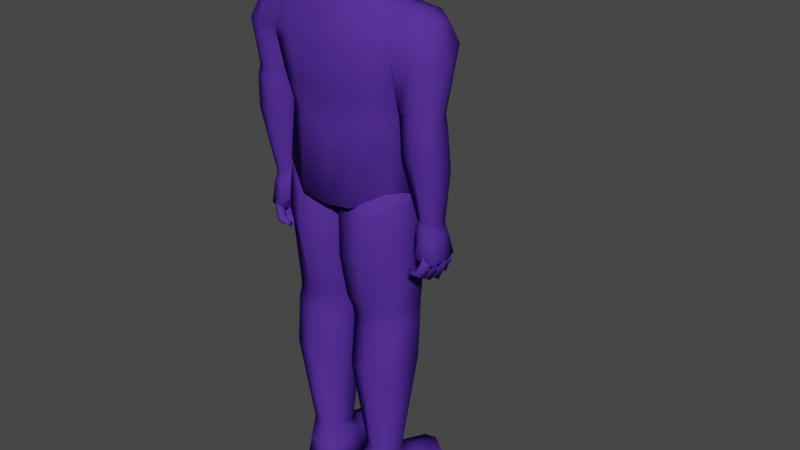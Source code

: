 # Source: Fool.blend  (saved by Blender 3.2.14; exported with 4.5.12 LTS)
import bpy
from mathutils import Matrix  # noqa: F401  (used for matrix-valued properties, if any)

bpy.ops.wm.read_factory_settings(use_empty=True)
scene = bpy.context.scene
scene.name = 'Scene'

# ---- collections
col_collection = bpy.data.collections.new('Collection'); scene.collection.children.link(col_collection)

# ---- materials (node trees are filled in below, after node groups)
mat_material_001 = bpy.data.materials.new('Material.001')
mat_material_001.use_transparent_shadow = False
mat_material_001.diffuse_color = (0.08374, 0.02986, 0.3032, 1.0)
mat_material_001.roughness = 0.7963

# ---- material node trees

# ---- world
world_world = bpy.data.worlds.new('World'); scene.world = world_world
world_world.use_nodes = True; world_world.node_tree.nodes.clear()
_N = world_world.node_tree.nodes; _L = world_world.node_tree.links
n0 = _N.new('ShaderNodeOutputWorld'); n0.name = 'World Output'; n0.location = (300, 300)
n1 = _N.new('ShaderNodeBackground'); n1.name = 'Background'; n1.location = (10, 300)
n1.inputs[0].default_value = (0.05088, 0.05088, 0.05088, 1.0)
_L.new(n1.outputs[0], n0.inputs[0])
n0.is_active_output = True
world_world.color = (0.05088, 0.05088, 0.05088)
world_world.use_sun_shadow = False
world_world.sun_shadow_jitter_overblur = 0.0

# ---- meshes
me_cube_001 = bpy.data.meshes.new('Cube.001')
me_cube_001.from_pydata([(-0.4903, -0.1873, 2.841), (-0.5495, -0.1704, 4.189), (-0.4888, 0.1909, 2.841), (-0.551, 0.1258, 4.176), (-0.2263, -0.3449, 2.689), (-0.2742, 0.2292, 4.211), (-0.2703, -0.2543, 4.256), (-0.2223, 0.3492, 2.691), (0.0, 0.35, 2.661), (0.0, 0.2361, 4.209), (0.0, -0.3459, 2.658), (0.0, -0.256, 4.251), (-0.5456, -0.2487, 3.904), (-0.5438, 0.1839, 3.891), (-0.2772, -0.3759, 3.927), (-0.2898, 0.376, 3.809), (0.0, -0.3594, 3.897), (0.0, 0.3725, 3.865), (-0.4375, 0.1725, 3.234), (-0.2614, -0.281, 3.301), (-0.2546, 0.3338, 3.155), (0.0, -0.2633, 3.173), (0.0, 0.3286, 3.202), (-0.4423, -0.1796, 3.339), (-0.8327, -0.1382, 3.504), (-0.7897, -0.101, 4.101), (-0.811, 0.04438, 3.453), (-0.7906, 0.09553, 4.092), (-0.5723, -0.1858, 3.508), (-0.4607, -0.1873, 4.204), (-0.6086, 0.06906, 3.483), (-0.4428, -0.02502, 4.231), (-0.4938, -0.1449, 1.802), (-0.5038, -0.165, 2.797), (-0.4938, 0.1793, 1.732), (-0.5038, 0.1793, 2.797), (-0.06033, -0.1957, 1.837), (-0.07762, -0.2489, 2.776), (-0.06033, 0.1624, 1.767), (-0.07762, 0.1624, 2.776), (-0.8518, -0.1884, 3.88), (-0.8456, 0.137, 3.94), (-0.5341, -0.02194, 3.673), (-0.4829, 0.2299, 3.854), (-0.7298, 0.1034, 3.432), (-0.6855, 0.1371, 4.157), (-0.7149, -0.1975, 3.504), (-0.684, -0.1359, 4.168), (-0.7256, -0.2298, 3.873), (-0.7258, 0.1767, 3.929), (-0.5292, 0.001765, 2.787), (-0.5362, -0.02165, 4.209), (-0.3381, -0.0326, 4.278), (-0.2243, 0.002157, 2.578), (-0.1556, -0.008687, 4.515), (0.0, 0.00205, 2.548), (-0.5408, -0.02392, 3.838), (-0.4762, -0.003553, 3.287), (-0.8474, -0.04028, 3.481), (-0.8051, -0.001236, 4.12), (-0.5635, -0.03079, 3.462), (-0.5187, 0.1845, 3.734), (-0.4557, 0.1507, 4.191), (-0.8811, -0.01173, 3.864), (-0.6848, 0.001467, 4.187), (-0.7963, -0.06261, 2.625), (-0.838, -0.163, 3.418), (-0.7947, 0.0852, 2.631), (-0.8294, 0.04633, 3.366), (-0.6491, -0.05089, 2.644), (-0.5522, -0.1468, 3.413), (-0.6514, 0.0629, 2.656), (-0.582, 0.04038, 3.358), (-0.7369, 0.1173, 2.64), (-0.7441, 0.1173, 3.34), (-0.7247, -0.09319, 2.632), (-0.7047, -0.2158, 3.44), (-0.8029, 0.01074, 2.615), (-0.8453, -0.05115, 3.399), (-0.6408, 0.002573, 2.656), (-0.5675, -0.05988, 3.377), (-0.8507, -0.1507, 3.146), (-0.8426, 0.07513, 3.027), (-0.5795, 0.04135, 3.024), (-0.5549, -0.1344, 3.126), (-0.7086, -0.201, 3.15), (-0.7439, 0.1322, 2.991), (-0.5478, -0.04911, 3.122), (-0.8545, -0.03612, 3.088), (-0.1906, -0.1508, 4.652), (-0.1607, -0.1646, 5.121), (-0.157, 0.299, 4.449), (-0.1826, 0.2574, 5.086), (0.0, 0.3439, 4.409), (0.0, 0.3154, 5.113), (0.0, -0.1926, 4.651), (0.0, -0.2118, 5.155), (-0.2931, 0.2813, 1.7), (-0.2931, 0.2539, 2.823), (-0.2931, -0.23, 1.771), (-0.2931, -0.2539, 2.823), (-0.5505, -0.165, 2.478), (-0.5505, 0.1793, 2.478), (-0.04191, 0.1624, 2.189), (-0.04191, -0.2489, 2.189), (-0.2931, -0.32, 2.262), (-0.2931, 0.32, 2.262), (-0.5264, -0.165, 2.691), (-0.5264, 0.1793, 2.691), (-0.0411, 0.1624, 2.54), (-0.0411, -0.2489, 2.54), (-0.2931, -0.32, 2.598), (-0.2931, 0.32, 2.598), (-0.4814, -0.2203, 3.556), (-0.4771, 0.1862, 3.478), (-0.2685, -0.3262, 3.572), (-0.2697, 0.3401, 3.413), (0.0, -0.3096, 3.49), (0.0, 0.3357, 3.468), (-0.5175, -0.01705, 3.517), (-0.4041, -0.1342, 0.4111), (-0.5107, -0.1517, 1.589), (-0.4041, 0.05763, 0.3662), (-0.5107, 0.1536, 1.538), (-0.1652, -0.1061, 0.4111), (-0.05859, -0.1135, 1.589), (-0.1652, 0.08014, 0.3662), (-0.05859, 0.1841, 1.538), (-0.8293, -0.09823, 2.322), (-0.8124, -0.07435, 2.501), (-0.8305, 0.1456, 2.332), (-0.8131, 0.1019, 2.508), (-0.6295, -0.07607, 2.427), (-0.6386, -0.06935, 2.546), (-0.6297, 0.1795, 2.43), (-0.633, 0.09646, 2.559), (-0.6849, 0.2056, 2.368), (-0.7248, 0.1295, 2.562), (-0.6917, -0.1381, 2.353), (-0.7233, -0.1025, 2.552), (-0.762, 0.1808, 2.362), (-0.7524, 0.1889, 2.277), (-0.7046, 0.1394, 2.367), (-0.6966, 0.1417, 2.288), (-0.8191, 0.1395, 2.353), (-0.8129, 0.1423, 2.257), (-0.7617, 0.09809, 2.358), (-0.752, 0.09506, 2.271), (-0.7136, 0.1931, 2.185), (-0.6733, 0.1436, 2.222), (-0.7595, 0.1456, 2.147), (-0.7132, 0.09625, 2.179), (-0.6061, 0.1807, 2.157), (-0.6085, 0.1443, 2.203), (-0.5934, 0.1464, 2.133), (-0.6057, 0.1107, 2.153), (-0.7966, 0.1431, 2.23), (-0.7393, 0.09983, 2.244), (-0.6849, 0.1423, 2.268), (-0.7396, 0.1858, 2.248), (-0.7231, 0.1458, 2.142), (-0.6796, 0.1042, 2.172), (-0.6589, 0.1438, 2.218), (-0.68, 0.1857, 2.177), (-0.6356, 0.1227, 2.361), (-0.6563, 0.1122, 2.454), (-0.6756, 0.1864, 2.374), (-0.6823, 0.1439, 2.474), (-0.5742, 0.1545, 2.391), (-0.6209, 0.1256, 2.48), (-0.6151, 0.216, 2.41), (-0.6469, 0.1573, 2.499), (-0.6592, 0.1824, 2.361), (-0.6287, 0.1311, 2.356), (-0.6107, 0.209, 2.384), (-0.5802, 0.1577, 2.379), (-0.6352, 0.1953, 2.309), (-0.6102, 0.153, 2.305), (-0.5953, 0.2172, 2.328), (-0.5703, 0.1749, 2.324), (-0.6085, 0.2014, 2.274), (-0.5948, 0.1782, 2.272), (-0.5866, 0.2134, 2.285), (-0.5729, 0.1902, 2.283), (-0.7789, 0.112, 2.261), (-0.7782, -0.05613, 2.254), (-0.7081, 0.1414, 2.282), (-0.7123, -0.07282, 2.273), (-0.7913, -0.06108, 2.586), (-0.7918, 0.08691, 2.592), (-0.7278, 0.1194, 2.602), (-0.6454, 0.08904, 2.609), (-0.6498, -0.06306, 2.599), (-0.7267, -0.09346, 2.595), (0.0, 0.1317, 4.438), (0.0, 0.1649, 4.317), (-0.1702, 0.1384, 4.319), (0.0, -0.1907, 4.409), (-0.1641, -0.1625, 4.412), (-0.2029, -0.02454, 4.359), (-0.1187, 0.1007, 4.452), (0.0, -0.1726, 4.585), (-0.1245, -0.1348, 4.585), (-0.2847, 0.1475, 0.3662), (-0.2847, 0.2851, 1.478), (-0.2847, -0.1688, 0.4111), (-0.2847, -0.2234, 1.552), (-0.5078, -0.1882, 1.171), (-0.5078, 0.1372, 1.28), (-0.08817, 0.1637, 1.28), (-0.05142, -0.155, 1.171), (-0.2847, -0.2726, 1.22), (-0.2847, 0.2414, 1.318), (-0.4188, -0.2352, -0.001127), (-0.4059, -0.1917, 0.2182), (-0.4914, 0.09499, -0.001127), (-0.4525, 0.09794, 0.2461), (-0.1044, -0.2215, -0.001127), (-0.1331, -0.1838, 0.2182), (-0.1155, 0.147, -0.001127), (-0.1587, 0.1442, 0.2461), (-0.4578, 0.5302, 0.08982), (-0.4927, 0.5379, -0.001127), (-0.2007, 0.6116, -0.001127), (-0.2306, 0.5993, 0.08982), (-0.1249, 0.3226, -0.001127), (-0.1669, 0.3198, 0.1576), (-0.5149, 0.2687, -0.001127), (-0.4731, 0.3028, 0.1576), (-0.3028, 0.1143, -0.001127), (-0.3024, 0.1706, 0.2761), (-0.2578, -0.2643, -0.001127), (-0.2664, -0.2189, 0.2182), (-0.335, 0.6611, -0.001127), (-0.3338, 0.6193, 0.08982), (-0.3194, 0.3587, 0.1876), (-0.3199, 0.3336, -0.001127), (-0.4542, -0.292, 3.912), (-0.5228, -0.2386, 3.78), (-0.204, 0.1825, 4.464), (-0.2304, 0.09806, 5.155), (0.0, 0.1575, 5.206), (0.0, 0.1814, 4.441), (-0.2378, -0.228, 4.87), (-0.26, 0.3329, 4.795), (0.0, -0.2827, 4.901), (0.0, 0.3903, 4.805), (-0.3361, 0.07197, 4.8), (-0.221, -0.01444, 4.563), (0.0, -0.05951, 5.21), (-0.2027, -0.0836, 5.156), (-0.2942, -0.08898, 4.838), (-0.05946, 0.1732, 1.678), (-0.05946, -0.1346, 1.709), (-0.2889, -0.2103, 1.68), (-0.5022, -0.1283, 1.691), (-0.5022, 0.1664, 1.66), (-0.2889, 0.2846, 1.611), (-0.8397, 0.02368, 2.327), (-0.8216, 0.01375, 2.505), (-0.6199, 0.0517, 2.429), (-0.6266, 0.01355, 2.552), (-0.6862, 0.03377, 2.36), (-0.7833, 0.02795, 2.245), (-0.7083, 0.0343, 2.265), (-0.7983, 0.01317, 2.579), (-0.6403, 0.01299, 2.604), (-0.7666, 0.1001, 2.349), (-0.7561, 0.107, 2.256), (-0.7042, 0.05514, 2.355), (-0.6955, 0.05596, 2.269), (-0.8288, 0.05499, 2.34), (-0.8219, 0.05598, 2.236), (-0.7662, 0.01001, 2.346), (-0.7557, 0.004887, 2.252), (-0.714, 0.1097, 2.156), (-0.6701, 0.05668, 2.198), (-0.7639, 0.05722, 2.116), (-0.7135, 0.00424, 2.152), (-0.5969, 0.09562, 2.126), (-0.5996, 0.05703, 2.177), (-0.5832, 0.05777, 2.101), (-0.5966, 0.01941, 2.124), (-0.8042, 0.05629, 2.206), (-0.7418, 0.009496, 2.222), (-0.6828, 0.05619, 2.247), (-0.7422, 0.103, 2.226), (-0.7242, 0.05736, 2.111), (-0.677, 0.01277, 2.144), (-0.6544, 0.05675, 2.193), (-0.6774, 0.1015, 2.148), (-0.762, 0.01379, 2.359), (-0.7524, 0.01587, 2.273), (-0.7046, -0.02725, 2.367), (-0.6966, -0.03043, 2.288), (-0.8191, -0.02805, 2.353), (-0.8129, -0.0319, 2.258), (-0.7617, -0.06908, 2.361), (-0.752, -0.07808, 2.275), (-0.7136, 0.01378, 2.181), (-0.6733, -0.03303, 2.222), (-0.7595, -0.03625, 2.147), (-0.7132, -0.08324, 2.183), (-0.6061, -0.0005213, 2.155), (-0.6085, -0.03365, 2.203), (-0.5934, -0.03645, 2.133), (-0.6057, -0.07062, 2.156), (-0.7966, -0.03298, 2.23), (-0.7393, -0.07522, 2.247), (-0.6849, -0.03121, 2.268), (-0.7396, 0.01082, 2.245), (-0.7231, -0.03637, 2.142), (-0.6796, -0.07576, 2.175), (-0.6589, -0.03315, 2.218), (-0.68, 0.005861, 2.174), (-0.7531, -0.05111, 2.353), (-0.7451, -0.06065, 2.282), (-0.7055, -0.08378, 2.364), (-0.6989, -0.0967, 2.3), (-0.8005, -0.08619, 2.353), (-0.7953, -0.1018, 2.275), (-0.7528, -0.1188, 2.365), (-0.7448, -0.1374, 2.295), (-0.713, -0.07437, 2.207), (-0.6796, -0.1074, 2.246), (-0.751, -0.1198, 2.185), (-0.7126, -0.1536, 2.221), (-0.6238, -0.08955, 2.187), (-0.6258, -0.1104, 2.231), (-0.6133, -0.1218, 2.174), (-0.6235, -0.1468, 2.197), (-0.7818, -0.1063, 2.253), (-0.7342, -0.1387, 2.272), (-0.6892, -0.09995, 2.283), (-0.7346, -0.06842, 2.26), (-0.7208, -0.1206, 2.181), (-0.6848, -0.1485, 2.214), (-0.6676, -0.108, 2.243), (-0.6851, -0.0818, 2.202), (-0.2189, -0.2298, 5.014), (-0.246, 0.3099, 4.954), (0.0, -0.2807, 5.049), (0.0, 0.3676, 4.976), (-0.3221, 0.08625, 4.967), (-0.2794, -0.08506, 4.987), (-0.26, 0.3329, 4.795), (0.0, 0.3903, 4.694), (-0.3294, 0.06138, 4.8), (-0.2738, -0.0896, 4.838), (-0.246, 0.3099, 4.954), (0.0, 0.3676, 5.048), (-0.3273, 0.08132, 4.967), (-0.2627, -0.07909, 4.987), (-0.2555, 0.3522, 4.95), (-0.2717, 0.3788, 4.807), (0.0, 0.4449, 4.685), (0.0, 0.4187, 5.07), (-0.3637, 0.07388, 4.962), (-0.366, 0.05091, 4.811), (-0.2801, -0.1135, 4.846), (-0.2672, -0.1014, 4.979)], [], [(13, 3, 62, 43), (16, 11, 6, 14), (14, 6, 29, 237), (52, 31, 29, 6), (50, 53, 4, 0), (53, 55, 10, 4), (9, 5, 196, 195), (15, 5, 9, 17), (116, 15, 17, 118), (115, 14, 237, 238, 113), (117, 16, 14, 115), (114, 61, 43, 15, 116), (119, 42, 61, 114), (50, 57, 18, 2), (2, 18, 20, 7), (10, 21, 19, 4), (4, 19, 23, 0), (7, 20, 22, 8), (63, 59, 27, 41), (49, 45, 3, 13), (48, 47, 25, 40), (24, 66, 76, 46), (64, 59, 25, 47), (107, 33, 35, 108), (112, 98, 39, 109), (109, 39, 37, 110), (111, 100, 33, 107), (98, 35, 33, 100), (46, 48, 40, 24), (60, 56, 12, 28), (44, 49, 13, 30), (58, 63, 41, 26), (26, 41, 49, 44), (28, 12, 48, 46), (51, 64, 47, 1), (58, 78, 66, 24), (12, 1, 47, 48), (41, 27, 45, 49), (0, 23, 57, 50), (113, 238, 42, 119), (6, 11, 197, 198), (7, 8, 55, 53), (2, 7, 53, 50), (5, 62, 31, 52), (26, 68, 78, 58), (3, 45, 64, 51), (24, 40, 63, 58), (30, 13, 56, 60), (45, 27, 59, 64), (44, 74, 68, 26), (40, 25, 59, 63), (88, 78, 68, 82), (86, 74, 72, 83), (87, 80, 70, 84), (85, 76, 66, 81), (28, 70, 80, 60), (30, 72, 74, 44), (84, 70, 76, 85), (82, 68, 74, 86), (46, 76, 70, 28), (60, 80, 72, 30), (83, 72, 80, 87), (81, 66, 78, 88), (65, 81, 88, 77), (71, 83, 87, 79), (67, 82, 86, 73), (69, 84, 85, 75), (75, 85, 81, 65), (79, 87, 84, 69), (73, 86, 83, 71), (77, 88, 82, 67), (343, 240, 92, 340), (341, 96, 90, 339), (249, 250, 90, 96), (89, 202, 201, 95), (340, 92, 94, 342), (39, 98, 100, 37), (110, 37, 100, 111), (108, 35, 98, 112), (34, 102, 106, 97), (36, 104, 105, 99), (99, 105, 101, 32), (38, 103, 104, 36), (97, 106, 103, 38), (32, 101, 102, 34), (102, 108, 112, 106), (104, 110, 111, 105), (105, 111, 107, 101), (103, 109, 110, 104), (106, 112, 109, 103), (101, 107, 108, 102), (23, 113, 119, 57), (57, 119, 114, 18), (18, 114, 116, 20), (21, 117, 115, 19), (19, 115, 113, 23), (20, 116, 118, 22), (207, 121, 123, 208), (212, 204, 127, 209), (209, 127, 125, 210), (211, 206, 121, 207), (258, 259, 131, 130), (136, 137, 135, 134), (260, 261, 133, 132), (138, 139, 129, 128), (262, 260, 132, 138), (139, 133, 192, 193), (261, 135, 191, 266), (138, 128, 185, 187), (132, 133, 139, 138), (130, 131, 137, 136), (140, 144, 146, 142), (141, 140, 142, 143), (147, 146, 144, 145), (157, 156, 150, 151), (145, 144, 140, 141), (143, 142, 146, 147), (161, 160, 154, 155), (158, 157, 151, 149), (159, 158, 149, 148), (156, 159, 148, 150), (154, 152, 153, 155), (162, 161, 155, 153), (160, 163, 152, 154), (163, 162, 153, 152), (145, 141, 159, 156), (141, 143, 158, 159), (143, 147, 157, 158), (147, 145, 156, 157), (148, 149, 162, 163), (150, 148, 163, 160), (149, 151, 161, 162), (151, 150, 160, 161), (164, 165, 167, 166), (166, 167, 171, 170), (170, 171, 169, 168), (168, 169, 165, 164), (168, 164, 173, 175), (171, 167, 165, 169), (175, 173, 177, 179), (166, 170, 174, 172), (164, 166, 172, 173), (170, 168, 175, 174), (176, 178, 182, 180), (172, 174, 178, 176), (174, 175, 179, 178), (173, 172, 176, 177), (180, 182, 183, 181), (178, 179, 183, 182), (177, 176, 180, 181), (179, 177, 181, 183), (263, 264, 187, 185), (262, 138, 187, 264), (130, 136, 186, 184), (258, 130, 184, 263), (73, 190, 189, 67), (71, 191, 190, 73), (137, 131, 189, 190), (259, 129, 188, 265), (129, 139, 193, 188), (135, 137, 190, 191), (253, 125, 127, 252), (252, 127, 204, 257), (254, 206, 125, 253), (255, 121, 206, 254), (256, 123, 121, 255), (257, 204, 123, 256), (52, 6, 198, 199), (5, 52, 199, 196), (199, 198, 202, 54), (195, 196, 200, 194), (198, 197, 201, 202), (196, 199, 54, 200), (210, 125, 206, 211), (208, 123, 204, 212), (122, 208, 212, 203), (124, 210, 211, 205), (205, 211, 207, 120), (126, 209, 210, 124), (203, 212, 209, 126), (120, 207, 208, 122), (213, 214, 216, 215), (226, 225, 223, 224), (219, 220, 218, 217), (231, 232, 214, 213), (229, 219, 217, 231), (233, 234, 224, 223), (236, 227, 222, 233), (235, 226, 224, 234), (227, 228, 221, 222), (215, 216, 228, 227), (230, 220, 226, 235), (229, 215, 227, 236), (220, 219, 225, 226), (219, 229, 236, 225), (216, 230, 235, 228), (228, 235, 234, 221), (225, 236, 233, 223), (222, 221, 234, 233), (215, 229, 231, 213), (217, 218, 232, 231), (126, 220, 230, 203), (203, 230, 216, 122), (122, 216, 214, 120), (120, 214, 232, 205), (205, 232, 218, 124), (124, 218, 220, 126), (31, 62, 3, 51), (43, 62, 5, 15), (43, 61, 13), (61, 42, 56, 13), (237, 29, 1, 12), (238, 237, 12), (42, 238, 12, 56), (29, 31, 51, 1), (91, 93, 242, 239), (94, 92, 240, 241), (344, 250, 240, 343), (93, 91, 244, 246), (248, 89, 243, 251), (89, 95, 245, 243), (91, 239, 247, 244), (239, 248, 251, 247), (339, 90, 250, 344), (89, 248, 54, 202), (241, 240, 250, 249), (200, 239, 242, 194), (54, 248, 239, 200), (97, 257, 256, 34), (34, 256, 255, 32), (32, 255, 254, 99), (99, 254, 253, 36), (38, 252, 257, 97), (36, 253, 252, 38), (131, 259, 265, 189), (128, 258, 263, 185), (136, 262, 264, 186), (184, 186, 264, 263), (133, 261, 266, 192), (136, 134, 260, 262), (134, 135, 261, 260), (128, 129, 259, 258), (67, 189, 265, 77), (77, 265, 188, 65), (65, 188, 193, 75), (75, 193, 192, 69), (79, 266, 191, 71), (69, 192, 266, 79), (267, 271, 273, 269), (268, 267, 269, 270), (274, 273, 271, 272), (284, 283, 277, 278), (272, 271, 267, 268), (270, 269, 273, 274), (288, 287, 281, 282), (285, 284, 278, 276), (286, 285, 276, 275), (283, 286, 275, 277), (281, 279, 280, 282), (289, 288, 282, 280), (287, 290, 279, 281), (290, 289, 280, 279), (272, 268, 286, 283), (268, 270, 285, 286), (270, 274, 284, 285), (274, 272, 283, 284), (275, 276, 289, 290), (277, 275, 290, 287), (276, 278, 288, 289), (278, 277, 287, 288), (291, 295, 297, 293), (292, 291, 293, 294), (298, 297, 295, 296), (308, 307, 301, 302), (296, 295, 291, 292), (294, 293, 297, 298), (312, 311, 305, 306), (309, 308, 302, 300), (310, 309, 300, 299), (307, 310, 299, 301), (305, 303, 304, 306), (313, 312, 306, 304), (311, 314, 303, 305), (314, 313, 304, 303), (296, 292, 310, 307), (292, 294, 309, 310), (294, 298, 308, 309), (298, 296, 307, 308), (299, 300, 313, 314), (301, 299, 314, 311), (300, 302, 312, 313), (302, 301, 311, 312), (315, 319, 321, 317), (316, 315, 317, 318), (322, 321, 319, 320), (332, 331, 325, 326), (320, 319, 315, 316), (318, 317, 321, 322), (336, 335, 329, 330), (333, 332, 326, 324), (334, 333, 324, 323), (331, 334, 323, 325), (329, 327, 328, 330), (337, 336, 330, 328), (335, 338, 327, 329), (338, 337, 328, 327), (320, 316, 334, 331), (316, 318, 333, 334), (318, 322, 332, 333), (322, 320, 331, 332), (323, 324, 337, 338), (325, 323, 338, 335), (324, 326, 336, 337), (326, 325, 335, 336), (243, 339, 344, 251), (247, 347, 351, 343), (244, 340, 342, 246), (245, 341, 339, 243), (247, 343, 340, 244), (345, 346, 350, 349), (347, 345, 349, 351), (348, 352, 360, 359), (354, 353, 356, 355), (358, 357, 353, 354), (349, 350, 356, 353), (345, 347, 358, 354), (351, 349, 353, 357), (346, 345, 354, 355), (343, 351, 357, 344), (251, 358, 347, 247), (251, 344, 357, 358)])
me_cube_001.polygons.foreach_set('use_smooth', [True] * 331)
_uv = me_cube_001.uv_layers.new(name='UVMap')
_uv.uv.foreach_set('vector', [0.5, 0.25, 0.625, 0.25, 0.625, 0.2687, 0.5, 0.2698, 0.5, 0.875, 0.625, 0.875, 0.625, 0.9175, 0.5, 0.9175, 0.5, 0.9175, 0.625, 0.9175, 0.625, 0.9834, 0.5, 0.9719, 0.7925, 0.625, 0.8496, 0.625, 0.8584, 0.75, 0.7925, 0.75, 0.125, 0.625, 0.2075, 0.625, 0.2075, 0.75, 0.125, 0.75, 0.2075, 0.625, 0.25, 0.625, 0.25, 0.75, 0.2075, 0.75, 0.625, 0.375, 0.625, 0.3325, 0.625, 0.3325, 0.625, 0.375, 0.5, 0.3325, 0.625, 0.3325, 0.625, 0.375, 0.5, 0.375, 0.4648, 0.3325, 0.5, 0.3325, 0.5, 0.375, 0.4648, 0.375, 0.4648, 0.9175, 0.5, 0.9175, 0.5, 0.9719, 0.4875, 1.0, 0.4648, 1.0, 0.4648, 0.875, 0.5, 0.875, 0.5, 0.9175, 0.4648, 0.9175, 0.4648, 0.25, 0.4911, 0.25, 0.5, 0.2698, 0.5, 0.3325, 0.4648, 0.3325, 0.4648, 0.125, 0.4899, 0.125, 0.4911, 0.25, 0.4648, 0.25, 0.375, 0.125, 0.4375, 0.125, 0.4375, 0.25, 0.375, 0.25, 0.375, 0.25, 0.4375, 0.25, 0.4375, 0.3325, 0.375, 0.3325, 0.375, 0.875, 0.4375, 0.875, 0.4375, 0.9175, 0.375, 0.9175, 0.375, 0.9175, 0.4375, 0.9175, 0.4375, 1.0, 0.375, 1.0, 0.375, 0.3325, 0.4375, 0.3325, 0.4375, 0.375, 0.375, 0.375, 0.5, 0.125, 0.625, 0.125, 0.625, 0.25, 0.5, 0.25, 0.5, 0.375, 0.625, 0.375, 0.625, 0.5, 0.5, 0.5, 0.5, 0.875, 0.625, 0.875, 0.625, 1.0, 0.5, 1.0, 0.375, 0.0, 0.625, 0.0, 0.625, 0.875, 0.375, 0.875, 0.75, 0.625, 0.875, 0.625, 0.875, 0.75, 0.75, 0.75, 0.5749, 0.0, 0.625, 0.0, 0.625, 0.25, 0.5749, 0.25, 0.5749, 0.375, 0.625, 0.375, 0.625, 0.5, 0.5749, 0.5, 0.5749, 0.5, 0.625, 0.5, 0.625, 0.75, 0.5749, 0.75, 0.5749, 0.875, 0.625, 0.875, 0.625, 1.0, 0.5749, 1.0, 0.75, 0.5, 0.875, 0.5, 0.875, 0.75, 0.75, 0.75, 0.375, 0.875, 0.5, 0.875, 0.5, 1.0, 0.375, 1.0, 0.375, 0.625, 0.5, 0.625, 0.5, 0.75, 0.375, 0.75, 0.375, 0.375, 0.5, 0.375, 0.5, 0.5, 0.375, 0.5, 0.375, 0.125, 0.5, 0.125, 0.5, 0.25, 0.375, 0.25, 0.375, 0.25, 0.5, 0.25, 0.5, 0.375, 0.375, 0.375, 0.375, 0.75, 0.5, 0.75, 0.5, 0.875, 0.375, 0.875, 0.625, 0.625, 0.75, 0.625, 0.75, 0.75, 0.625, 0.75, 0.375, 0.125, 0.625, 0.125, 0.625, 0.0, 0.375, 0.0, 0.5, 0.75, 0.625, 0.75, 0.625, 0.875, 0.5, 0.875, 0.5, 0.25, 0.625, 0.25, 0.625, 0.375, 0.5, 0.375, 0.375, 0.0, 0.4375, 0.0, 0.4375, 0.125, 0.375, 0.125, 0.4648, 0.0, 0.4875, 0.0, 0.4899, 0.125, 0.4648, 0.125, 0.625, 0.9175, 0.625, 0.875, 0.625, 0.875, 0.625, 0.9175, 0.2075, 0.5, 0.25, 0.5, 0.25, 0.625, 0.2075, 0.625, 0.125, 0.5, 0.2075, 0.5, 0.2075, 0.625, 0.125, 0.625, 0.7925, 0.5, 0.8563, 0.5, 0.8496, 0.625, 0.7925, 0.625, 0.375, 0.25, 0.625, 0.25, 0.625, 0.125, 0.375, 0.125, 0.625, 0.5, 0.75, 0.5, 0.75, 0.625, 0.625, 0.625, 0.375, 0.0, 0.5, 0.0, 0.5, 0.125, 0.375, 0.125, 0.375, 0.5, 0.5, 0.5, 0.5, 0.625, 0.375, 0.625, 0.75, 0.5, 0.875, 0.5, 0.875, 0.625, 0.75, 0.625, 0.375, 0.375, 0.625, 0.375, 0.625, 0.25, 0.375, 0.25, 0.5, 0.0, 0.625, 0.0, 0.625, 0.125, 0.5, 0.125, 0.5234, 0.125, 0.625, 0.125, 0.625, 0.25, 0.5234, 0.25, 0.5234, 0.375, 0.625, 0.375, 0.625, 0.5, 0.5234, 0.5, 0.5234, 0.625, 0.625, 0.625, 0.625, 0.75, 0.5234, 0.75, 0.5234, 0.875, 0.625, 0.875, 0.625, 1.0, 0.5234, 1.0, 0.375, 0.75, 0.625, 0.75, 0.625, 0.625, 0.375, 0.625, 0.375, 0.5, 0.625, 0.5, 0.625, 0.375, 0.375, 0.375, 0.5234, 0.75, 0.625, 0.75, 0.625, 0.875, 0.5234, 0.875, 0.5234, 0.25, 0.625, 0.25, 0.625, 0.375, 0.5234, 0.375, 0.375, 0.875, 0.625, 0.875, 0.625, 0.75, 0.375, 0.75, 0.375, 0.625, 0.625, 0.625, 0.625, 0.5, 0.375, 0.5, 0.5234, 0.5, 0.625, 0.5, 0.625, 0.625, 0.5234, 0.625, 0.5234, 0.0, 0.625, 0.0, 0.625, 0.125, 0.5234, 0.125, 0.375, 0.0, 0.5234, 0.0, 0.5234, 0.125, 0.375, 0.125, 0.375, 0.5, 0.5234, 0.5, 0.5234, 0.625, 0.375, 0.625, 0.375, 0.25, 0.5234, 0.25, 0.5234, 0.375, 0.375, 0.375, 0.375, 0.75, 0.5234, 0.75, 0.5234, 0.875, 0.375, 0.875, 0.375, 0.875, 0.5234, 0.875, 0.5234, 1.0, 0.375, 1.0, 0.375, 0.625, 0.5234, 0.625, 0.5234, 0.75, 0.375, 0.75, 0.375, 0.375, 0.5234, 0.375, 0.5234, 0.5, 0.375, 0.5, 0.375, 0.125, 0.5234, 0.125, 0.5234, 0.25, 0.375, 0.25, 0.5625, 0.125, 0.625, 0.125, 0.625, 0.25, 0.5625, 0.25, 0.5625, 0.875, 0.625, 0.875, 0.625, 1.0, 0.5625, 1.0, 0.75, 0.6875, 0.875, 0.6875, 0.875, 0.75, 0.75, 0.75, 0.125, 0.75, 0.7925, 0.75, 0.625, 0.875, 0.25, 0.75, 0.5625, 0.25, 0.625, 0.25, 0.625, 0.375, 0.5625, 0.375, 0.625, 0.5, 0.75, 0.5, 0.75, 0.75, 0.625, 0.75, 0.5749, 0.75, 0.625, 0.75, 0.625, 0.875, 0.5749, 0.875, 0.5749, 0.25, 0.625, 0.25, 0.625, 0.375, 0.5749, 0.375, 0.375, 0.25, 0.5, 0.25, 0.5, 0.375, 0.375, 0.375, 0.375, 0.75, 0.5, 0.75, 0.5, 0.875, 0.375, 0.875, 0.375, 0.875, 0.5, 0.875, 0.5, 1.0, 0.375, 1.0, 0.375, 0.5, 0.5, 0.5, 0.5, 0.75, 0.375, 0.75, 0.375, 0.375, 0.5, 0.375, 0.5, 0.5, 0.375, 0.5, 0.375, 0.0, 0.5, 0.0, 0.5, 0.25, 0.375, 0.25, 0.5, 0.25, 0.5749, 0.25, 0.5749, 0.375, 0.5, 0.375, 0.5, 0.75, 0.5749, 0.75, 0.5749, 0.875, 0.5, 0.875, 0.5, 0.875, 0.5749, 0.875, 0.5749, 1.0, 0.5, 1.0, 0.5, 0.5, 0.5749, 0.5, 0.5749, 0.75, 0.5, 0.75, 0.5, 0.375, 0.5749, 0.375, 0.5749, 0.5, 0.5, 0.5, 0.5, 0.0, 0.5749, 0.0, 0.5749, 0.25, 0.5, 0.25, 0.4375, 0.0, 0.4648, 0.0, 0.4648, 0.125, 0.4375, 0.125, 0.4375, 0.125, 0.4648, 0.125, 0.4648, 0.25, 0.4375, 0.25, 0.4375, 0.25, 0.4648, 0.25, 0.4648, 0.3325, 0.4375, 0.3325, 0.4375, 0.875, 0.4648, 0.875, 0.4648, 0.9175, 0.4375, 0.9175, 0.4375, 0.9175, 0.4648, 0.9175, 0.4648, 1.0, 0.4375, 1.0, 0.4375, 0.3325, 0.4648, 0.3325, 0.4648, 0.375, 0.4375, 0.375, 0.5, 0.0, 0.625, 0.0, 0.625, 0.25, 0.5, 0.25, 0.5, 0.375, 0.625, 0.375, 0.625, 0.5, 0.5, 0.5, 0.5, 0.5, 0.625, 0.5, 0.625, 0.75, 0.5, 0.75, 0.5, 0.875, 0.625, 0.875, 0.625, 1.0, 0.5, 1.0, 0.375, 0.125, 0.625, 0.125, 0.625, 0.25, 0.375, 0.25, 0.375, 0.375, 0.625, 0.375, 0.625, 0.5, 0.375, 0.5, 0.375, 0.625, 0.625, 0.625, 0.625, 0.75, 0.375, 0.75, 0.375, 0.875, 0.625, 0.875, 0.625, 1.0, 0.375, 1.0, 0.25, 0.625, 0.375, 0.625, 0.375, 0.75, 0.25, 0.75, 0.625, 0.875, 0.625, 0.75, 0.625, 0.75, 0.625, 0.875, 0.625, 0.625, 0.625, 0.5, 0.625, 0.5, 0.625, 0.625, 0.375, 0.875, 0.375, 1.0, 0.375, 1.0, 0.375, 0.875, 0.375, 0.75, 0.625, 0.75, 0.625, 0.875, 0.375, 0.875, 0.375, 0.25, 0.625, 0.25, 0.625, 0.375, 0.375, 0.375, 0.375, 0.0, 0.625, 0.0, 0.625, 0.25, 0.375, 0.25, 0.375, 0.25, 0.625, 0.25, 0.625, 0.5, 0.375, 0.5, 0.375, 0.5, 0.625, 0.5, 0.625, 0.75, 0.375, 0.75, 0.375, 0.5, 0.375, 0.75, 0.375, 0.75, 0.375, 0.5, 0.125, 0.5, 0.375, 0.5, 0.375, 0.75, 0.125, 0.75, 0.625, 0.5, 0.875, 0.5, 0.875, 0.75, 0.625, 0.75, 0.375, 0.5, 0.375, 0.75, 0.375, 0.75, 0.375, 0.5, 0.625, 0.5, 0.625, 0.75, 0.625, 0.75, 0.625, 0.5, 0.375, 0.25, 0.375, 0.5, 0.375, 0.5, 0.375, 0.25, 0.125, 0.5, 0.125, 0.75, 0.125, 0.75, 0.125, 0.5, 0.375, 0.75, 0.625, 0.75, 0.625, 1.0, 0.375, 1.0, 0.625, 0.5, 0.625, 0.75, 0.625, 0.75, 0.625, 0.5, 0.125, 0.5, 0.125, 0.75, 0.125, 0.75, 0.125, 0.5, 0.375, 0.25, 0.375, 0.5, 0.375, 0.5, 0.375, 0.25, 0.125, 0.5, 0.125, 0.75, 0.125, 0.75, 0.125, 0.5, 0.375, 0.25, 0.375, 0.5, 0.375, 0.5, 0.375, 0.25, 0.625, 0.5, 0.625, 0.75, 0.625, 0.75, 0.625, 0.5, 0.375, 0.5, 0.375, 0.75, 0.375, 0.75, 0.375, 0.5, 0.375, 0.25, 0.375, 0.5, 0.375, 0.5, 0.375, 0.25, 0.125, 0.5, 0.125, 0.75, 0.125, 0.75, 0.125, 0.5, 0.625, 0.5, 0.625, 0.75, 0.625, 0.75, 0.625, 0.5, 0.375, 0.5, 0.375, 0.75, 0.375, 0.75, 0.375, 0.5, 0.375, 0.0, 0.625, 0.0, 0.625, 0.25, 0.375, 0.25, 0.375, 0.25, 0.625, 0.25, 0.625, 0.5, 0.375, 0.5, 0.375, 0.5, 0.625, 0.5, 0.625, 0.75, 0.375, 0.75, 0.375, 0.75, 0.625, 0.75, 0.625, 1.0, 0.375, 1.0, 0.375, 0.75, 0.375, 1.0, 0.375, 1.0, 0.375, 0.75, 0.625, 0.5, 0.875, 0.5, 0.875, 0.75, 0.625, 0.75, 0.375, 0.75, 0.375, 1.0, 0.375, 1.0, 0.375, 0.75, 0.375, 0.25, 0.375, 0.5, 0.375, 0.5, 0.375, 0.25, 0.375, 0.0, 0.375, 0.25, 0.375, 0.25, 0.375, 0.0, 0.375, 0.5, 0.375, 0.75, 0.375, 0.75, 0.375, 0.5, 0.375, 0.25, 0.375, 0.5, 0.375, 0.5, 0.375, 0.25, 0.375, 0.25, 0.375, 0.5, 0.375, 0.5, 0.375, 0.25, 0.375, 0.5, 0.375, 0.75, 0.375, 0.75, 0.375, 0.5, 0.375, 0.0, 0.375, 0.25, 0.375, 0.25, 0.375, 0.0, 0.125, 0.5, 0.375, 0.5, 0.375, 0.75, 0.125, 0.75, 0.375, 0.5, 0.375, 0.75, 0.375, 0.75, 0.375, 0.5, 0.375, 0.0, 0.375, 0.25, 0.375, 0.25, 0.375, 0.0, 0.375, 0.75, 0.375, 1.0, 0.375, 1.0, 0.375, 0.75, 0.125, 0.625, 0.25, 0.625, 0.25, 0.75, 0.125, 0.75, 0.25, 0.625, 0.25, 0.75, 0.25, 0.75, 0.25, 0.625, 0.375, 0.25, 0.375, 0.375, 0.375, 0.375, 0.375, 0.25, 0.375, 0.125, 0.375, 0.25, 0.375, 0.25, 0.375, 0.125, 0.375, 0.375, 0.625, 0.375, 0.625, 0.25, 0.375, 0.25, 0.375, 0.5, 0.625, 0.5, 0.625, 0.375, 0.375, 0.375, 0.625, 0.375, 0.625, 0.25, 0.625, 0.25, 0.625, 0.375, 0.625, 0.125, 0.625, 0.0, 0.625, 0.0, 0.625, 0.125, 0.625, 1.0, 0.625, 0.875, 0.625, 0.875, 0.625, 1.0, 0.625, 0.5, 0.625, 0.375, 0.625, 0.375, 0.625, 0.5, 0.5, 0.75, 0.625, 0.75, 0.625, 0.5, 0.5, 0.5, 0.5, 0.5, 0.625, 0.5, 0.625, 0.375, 0.5, 0.375, 0.5, 0.875, 0.625, 0.875, 0.625, 0.75, 0.5, 0.75, 0.5, 0.0, 0.625, 0.0, 0.625, 0.875, 0.5, 0.875, 0.5, 0.25, 0.625, 0.25, 0.625, 0.0, 0.5, 0.0, 0.5, 0.375, 0.625, 0.375, 0.625, 0.25, 0.5, 0.25, 0.7925, 0.625, 0.7925, 0.75, 0.7925, 0.75, 0.7925, 0.625, 0.7925, 0.5, 0.7925, 0.625, 0.7925, 0.625, 0.7925, 0.5, 0.7925, 0.625, 0.7925, 0.75, 0.7925, 0.75, 0.7925, 0.625, 0.625, 0.375, 0.625, 0.3325, 0.625, 0.3325, 0.625, 0.375, 0.625, 0.9175, 0.625, 0.875, 0.625, 0.875, 0.625, 0.9175, 0.7925, 0.5, 0.7925, 0.625, 0.7925, 0.625, 0.7925, 0.5, 0.5, 0.75, 0.625, 0.75, 0.625, 0.875, 0.5, 0.875, 0.5, 0.25, 0.625, 0.25, 0.625, 0.375, 0.5, 0.375, 0.375, 0.25, 0.5, 0.25, 0.5, 0.375, 0.375, 0.375, 0.375, 0.75, 0.5, 0.75, 0.5, 0.875, 0.375, 0.875, 0.375, 0.875, 0.5, 0.875, 0.5, 1.0, 0.375, 1.0, 0.375, 0.5, 0.5, 0.5, 0.5, 0.75, 0.375, 0.75, 0.375, 0.375, 0.5, 0.375, 0.5, 0.5, 0.375, 0.5, 0.375, 0.0, 0.5, 0.0, 0.5, 0.25, 0.375, 0.25, 0.375, 0.0, 0.625, 0.0, 0.625, 0.25, 0.375, 0.25, 0.625, 0.5, 0.375, 0.5, 0.375, 0.5, 0.625, 0.5, 0.375, 0.5, 0.625, 0.5, 0.625, 0.75, 0.375, 0.75, 0.375, 0.875, 0.625, 0.875, 0.625, 1.0, 0.375, 1.0, 0.25, 0.5, 0.375, 0.5, 0.375, 0.75, 0.25, 0.75, 0.375, 0.375, 0.625, 0.375, 0.625, 0.5, 0.375, 0.5, 0.25, 0.5, 0.125, 0.5, 0.125, 0.5, 0.25, 0.5, 0.75, 0.5, 0.625, 0.5, 0.625, 0.5, 0.75, 0.5, 0.375, 0.25, 0.625, 0.25, 0.625, 0.25, 0.375, 0.25, 0.375, 0.25, 0.625, 0.25, 0.625, 0.25, 0.375, 0.25, 0.75, 0.5, 0.625, 0.5, 0.625, 0.5, 0.75, 0.5, 0.25, 0.5, 0.125, 0.5, 0.125, 0.5, 0.25, 0.5, 0.625, 0.5, 0.375, 0.5, 0.375, 0.5, 0.625, 0.5, 0.375, 0.5, 0.25, 0.5, 0.25, 0.5, 0.375, 0.5, 0.875, 0.5, 0.75, 0.5, 0.75, 0.5, 0.875, 0.5, 0.875, 0.5, 0.75, 0.5, 0.75, 0.5, 0.875, 0.5, 0.375, 0.5, 0.25, 0.5, 0.25, 0.5, 0.375, 0.5, 0.375, 0.25, 0.625, 0.25, 0.625, 0.375, 0.375, 0.375, 0.125, 0.5, 0.25, 0.5, 0.25, 0.75, 0.125, 0.75, 0.375, 0.75, 0.625, 0.75, 0.625, 0.875, 0.375, 0.875, 0.375, 0.5, 0.625, 0.5, 0.75, 0.5, 0.375, 0.375, 0.375, 0.375, 0.75, 0.5, 0.875, 0.5, 0.375, 0.25, 0.375, 0.25, 0.875, 0.5, 0.625, 0.0, 0.375, 0.0, 0.375, 0.0, 0.625, 0.0, 0.625, 0.875, 0.375, 0.875, 0.375, 0.875, 0.625, 0.875, 0.625, 0.75, 0.375, 0.75, 0.375, 0.75, 0.625, 0.75, 0.625, 0.5, 0.375, 0.5, 0.8496, 0.625, 0.8563, 0.5, 0.875, 0.5, 0.875, 0.625, 0.5, 0.2698, 0.625, 0.2687, 0.625, 0.3325, 0.5, 0.3325, 0.5, 0.2698, 0.4911, 0.25, 0.5, 0.25, 0.4911, 0.25, 0.4899, 0.125, 0.5, 0.125, 0.5, 0.25, 0.5, 0.9719, 0.625, 0.9834, 0.625, 1.0, 0.5, 1.0, 0.4875, 1.0, 0.5, 0.9719, 0.5, 1.0, 0.4899, 0.125, 0.4875, 0.0, 0.5, 0.0, 0.5, 0.125, 0.8584, 0.75, 0.8496, 0.625, 0.875, 0.625, 0.875, 0.75, 0.125, 0.5, 0.25, 0.5, 0.25, 0.625, 0.125, 0.625, 0.75, 0.5, 0.875, 0.5, 0.875, 0.625, 0.75, 0.625, 0.5625, 0.0625, 0.625, 0.0625, 0.625, 0.125, 0.5625, 0.125, 0.25, 0.5, 0.125, 0.5, 0.5, 0.25, 0.5, 0.375, 0.125, 0.6875, 0.125, 0.75, 0.5, 0.0, 0.5, 0.0625, 0.125, 0.75, 0.25, 0.75, 0.5, 0.875, 0.5, 0.0, 0.125, 0.5, 0.125, 0.625, 0.5, 0.125, 0.5, 0.25, 0.125, 0.625, 0.125, 0.6875, 0.5, 0.0625, 0.5, 0.125, 0.5625, 0.0, 0.625, 0.0, 0.625, 0.0625, 0.5625, 0.0625, 0.125, 0.75, 0.125, 0.6875, 0.7925, 0.625, 0.7925, 0.75, 0.75, 0.625, 0.875, 0.625, 0.875, 0.6875, 0.75, 0.6875, 0.625, 0.3325, 0.125, 0.625, 0.25, 0.625, 0.625, 0.375, 0.7925, 0.625, 0.125, 0.6875, 0.125, 0.625, 0.625, 0.3325, 0.375, 0.375, 0.5, 0.375, 0.5, 0.25, 0.375, 0.25, 0.375, 0.25, 0.5, 0.25, 0.5, 0.0, 0.375, 0.0, 0.375, 0.0, 0.5, 0.0, 0.5, 0.875, 0.375, 0.875, 0.375, 0.875, 0.5, 0.875, 0.5, 0.75, 0.375, 0.75, 0.375, 0.5, 0.5, 0.5, 0.5, 0.375, 0.375, 0.375, 0.375, 0.75, 0.5, 0.75, 0.5, 0.5, 0.375, 0.5, 0.625, 0.25, 0.625, 0.125, 0.625, 0.125, 0.625, 0.25, 0.375, 0.0, 0.375, 0.125, 0.375, 0.125, 0.375, 0.0, 0.25, 0.5, 0.25, 0.625, 0.25, 0.625, 0.25, 0.5, 0.125, 0.5, 0.25, 0.5, 0.25, 0.625, 0.125, 0.625, 0.625, 0.75, 0.625, 0.625, 0.625, 0.625, 0.625, 0.75, 0.25, 0.5, 0.375, 0.5, 0.375, 0.625, 0.25, 0.625, 0.375, 0.5, 0.625, 0.5, 0.625, 0.625, 0.375, 0.625, 0.375, 0.0, 0.625, 0.0, 0.625, 0.125, 0.375, 0.125, 0.375, 0.25, 0.625, 0.25, 0.625, 0.125, 0.375, 0.125, 0.375, 0.125, 0.625, 0.125, 0.625, 0.0, 0.375, 0.0, 0.375, 0.0, 0.625, 0.0, 0.625, 0.875, 0.375, 0.875, 0.375, 0.875, 0.625, 0.875, 0.625, 0.75, 0.375, 0.75, 0.375, 0.625, 0.625, 0.625, 0.625, 0.5, 0.375, 0.5, 0.375, 0.75, 0.625, 0.75, 0.625, 0.625, 0.375, 0.625, 0.375, 0.0, 0.625, 0.0, 0.625, 0.25, 0.375, 0.25, 0.375, 0.25, 0.625, 0.25, 0.625, 0.5, 0.375, 0.5, 0.375, 0.5, 0.625, 0.5, 0.625, 0.75, 0.375, 0.75, 0.375, 0.5, 0.375, 0.75, 0.375, 0.75, 0.375, 0.5, 0.125, 0.5, 0.375, 0.5, 0.375, 0.75, 0.125, 0.75, 0.625, 0.5, 0.875, 0.5, 0.875, 0.75, 0.625, 0.75, 0.375, 0.5, 0.375, 0.75, 0.375, 0.75, 0.375, 0.5, 0.625, 0.5, 0.625, 0.75, 0.625, 0.75, 0.625, 0.5, 0.375, 0.25, 0.375, 0.5, 0.375, 0.5, 0.375, 0.25, 0.125, 0.5, 0.125, 0.75, 0.125, 0.75, 0.125, 0.5, 0.375, 0.75, 0.625, 0.75, 0.625, 1.0, 0.375, 1.0, 0.625, 0.5, 0.625, 0.75, 0.625, 0.75, 0.625, 0.5, 0.125, 0.5, 0.125, 0.75, 0.125, 0.75, 0.125, 0.5, 0.375, 0.25, 0.375, 0.5, 0.375, 0.5, 0.375, 0.25, 0.125, 0.5, 0.125, 0.75, 0.125, 0.75, 0.125, 0.5, 0.375, 0.25, 0.375, 0.5, 0.375, 0.5, 0.375, 0.25, 0.625, 0.5, 0.625, 0.75, 0.625, 0.75, 0.625, 0.5, 0.375, 0.5, 0.375, 0.75, 0.375, 0.75, 0.375, 0.5, 0.375, 0.25, 0.375, 0.5, 0.375, 0.5, 0.375, 0.25, 0.125, 0.5, 0.125, 0.75, 0.125, 0.75, 0.125, 0.5, 0.625, 0.5, 0.625, 0.75, 0.625, 0.75, 0.625, 0.5, 0.375, 0.5, 0.375, 0.75, 0.375, 0.75, 0.375, 0.5, 0.375, 0.0, 0.625, 0.0, 0.625, 0.25, 0.375, 0.25, 0.375, 0.25, 0.625, 0.25, 0.625, 0.5, 0.375, 0.5, 0.375, 0.5, 0.625, 0.5, 0.625, 0.75, 0.375, 0.75, 0.375, 0.5, 0.375, 0.75, 0.375, 0.75, 0.375, 0.5, 0.125, 0.5, 0.375, 0.5, 0.375, 0.75, 0.125, 0.75, 0.625, 0.5, 0.875, 0.5, 0.875, 0.75, 0.625, 0.75, 0.375, 0.5, 0.375, 0.75, 0.375, 0.75, 0.375, 0.5, 0.625, 0.5, 0.625, 0.75, 0.625, 0.75, 0.625, 0.5, 0.375, 0.25, 0.375, 0.5, 0.375, 0.5, 0.375, 0.25, 0.125, 0.5, 0.125, 0.75, 0.125, 0.75, 0.125, 0.5, 0.375, 0.75, 0.625, 0.75, 0.625, 1.0, 0.375, 1.0, 0.625, 0.5, 0.625, 0.75, 0.625, 0.75, 0.625, 0.5, 0.125, 0.5, 0.125, 0.75, 0.125, 0.75, 0.125, 0.5, 0.375, 0.25, 0.375, 0.5, 0.375, 0.5, 0.375, 0.25, 0.125, 0.5, 0.125, 0.75, 0.125, 0.75, 0.125, 0.5, 0.375, 0.25, 0.375, 0.5, 0.375, 0.5, 0.375, 0.25, 0.625, 0.5, 0.625, 0.75, 0.625, 0.75, 0.625, 0.5, 0.375, 0.5, 0.375, 0.75, 0.375, 0.75, 0.375, 0.5, 0.375, 0.25, 0.375, 0.5, 0.375, 0.5, 0.375, 0.25, 0.125, 0.5, 0.125, 0.75, 0.125, 0.75, 0.125, 0.5, 0.625, 0.5, 0.625, 0.75, 0.625, 0.75, 0.625, 0.5, 0.375, 0.5, 0.375, 0.75, 0.375, 0.75, 0.375, 0.5, 0.375, 0.0, 0.625, 0.0, 0.625, 0.25, 0.375, 0.25, 0.375, 0.25, 0.625, 0.25, 0.625, 0.5, 0.375, 0.5, 0.375, 0.5, 0.625, 0.5, 0.625, 0.75, 0.375, 0.75, 0.375, 0.5, 0.375, 0.75, 0.375, 0.75, 0.375, 0.5, 0.125, 0.5, 0.375, 0.5, 0.375, 0.75, 0.125, 0.75, 0.625, 0.5, 0.875, 0.5, 0.875, 0.75, 0.625, 0.75, 0.375, 0.5, 0.375, 0.75, 0.375, 0.75, 0.375, 0.5, 0.625, 0.5, 0.625, 0.75, 0.625, 0.75, 0.625, 0.5, 0.375, 0.25, 0.375, 0.5, 0.375, 0.5, 0.375, 0.25, 0.125, 0.5, 0.125, 0.75, 0.125, 0.75, 0.125, 0.5, 0.375, 0.75, 0.625, 0.75, 0.625, 1.0, 0.375, 1.0, 0.625, 0.5, 0.625, 0.75, 0.625, 0.75, 0.625, 0.5, 0.125, 0.5, 0.125, 0.75, 0.125, 0.75, 0.125, 0.5, 0.375, 0.25, 0.375, 0.5, 0.375, 0.5, 0.375, 0.25, 0.125, 0.5, 0.125, 0.75, 0.125, 0.75, 0.125, 0.5, 0.375, 0.25, 0.375, 0.5, 0.375, 0.5, 0.375, 0.25, 0.625, 0.5, 0.625, 0.75, 0.625, 0.75, 0.625, 0.5, 0.375, 0.5, 0.375, 0.75, 0.375, 0.75, 0.375, 0.5, 0.375, 0.25, 0.375, 0.5, 0.375, 0.5, 0.375, 0.25, 0.125, 0.5, 0.125, 0.75, 0.125, 0.75, 0.125, 0.5, 0.625, 0.5, 0.625, 0.75, 0.625, 0.75, 0.625, 0.5, 0.375, 0.5, 0.375, 0.75, 0.375, 0.75, 0.375, 0.5, 0.5, 0.0, 0.5625, 0.0, 0.5625, 0.0625, 0.5, 0.0625, 0.5, 0.125, 0.5, 0.125, 0.5625, 0.125, 0.5625, 0.125, 0.5, 0.25, 0.5625, 0.25, 0.5625, 0.375, 0.5, 0.375, 0.5, 0.875, 0.5625, 0.875, 0.5625, 1.0, 0.5, 1.0, 0.5, 0.125, 0.5625, 0.125, 0.5625, 0.25, 0.5, 0.25, 0.5, 0.25, 0.5, 0.375, 0.5625, 0.375, 0.5625, 0.25, 0.5, 0.125, 0.5, 0.25, 0.5625, 0.25, 0.5625, 0.125, 0.5, 0.0625, 0.5625, 0.0625, 0.5625, 0.0625, 0.5, 0.0625, 0.5, 0.25, 0.5625, 0.25, 0.5625, 0.375, 0.5, 0.375, 0.5, 0.125, 0.5625, 0.125, 0.5625, 0.25, 0.5, 0.25, 0.5625, 0.25, 0.5625, 0.375, 0.5625, 0.375, 0.5625, 0.25, 0.5, 0.25, 0.5, 0.125, 0.5, 0.125, 0.5, 0.25, 0.5625, 0.125, 0.5625, 0.25, 0.5625, 0.25, 0.5625, 0.125, 0.5, 0.375, 0.5, 0.25, 0.5, 0.25, 0.5, 0.375, 0.5625, 0.125, 0.5625, 0.125, 0.5625, 0.125, 0.5625, 0.0625, 0.5, 0.0625, 0.5, 0.125, 0.5, 0.125, 0.5, 0.125, 0.5, 0.0625, 0.5625, 0.0625, 0.5625, 0.125, 0.5, 0.125])
me_cube_001.materials.append(mat_material_001)
me_cube_001.use_remesh_fix_poles = True
me_cube_001.use_remesh_preserve_attributes = False
me_cube_001.update()
arm_armature = bpy.data.armatures.new('Armature')  # bones are not reproduced

# ---- objects
ob_cube = bpy.data.objects.new('Cube', me_cube_001)
ob_armature = bpy.data.objects.new('Armature', arm_armature)

# ---- transforms, parenting, visibility, modifiers, constraints
ob_cube.parent = ob_armature
ob_cube.matrix_parent_inverse = Matrix(((1.0, -0.0, 0.0, -0.0), (-0.0, 1.0, -0.0, 0.0), (0.0, -0.0, 1.0, -1.023), (-0.0, 0.0, -0.0, 1.0)))
ob_cube.location = (0.0, 0.0, 2.384e-07)
ob_cube.scale = (0.3786, 0.3786, 0.3786)
_vg = ob_cube.vertex_groups.new(name='Hips')
for _i, _w in zip([0, 2, 4, 7, 8, 10, 18, 19, 20, 21, 22, 23, 50, 53, 55, 57, 113, 114, 115, 116, 117, 118, 119], [1.0, 1.0, 1.0, 1.0, 1.0, 1.0, 1.0, 1.0, 1.0, 1.0, 1.0, 1.0, 1.0, 1.0, 1.0, 1.0, 0.5, 0.5, 0.5, 0.5, 0.5, 0.5, 0.5]): _vg.add([_i], _w, 'REPLACE')
_vg = ob_cube.vertex_groups.new(name='Chest')
for _i, _w in zip([1, 3, 5, 6, 9, 11, 12, 13, 14, 15, 16, 17, 18, 19, 20, 21, 22, 23, 25, 27, 29, 31, 40, 41, 42, 43, 45, 47, 48, 49, 51, 52, 57, 59, 61, 62, 63, 64, 113, 114, 115, 116, 117, 118, 119, 195, 196, 197, 198, 199, 237, 238], [0.5, 0.5, 1.0, 1.0, 1.0, 1.0, 0.1, 0.1, 1.0, 1.0, 1.0, 1.0, 0.5, 0.5, 0.5, 0.5, 0.5, 0.5, 0.1, 0.1, 1.0, 1.0, 0.1, 0.1, 1.0, 1.0, 0.1, 0.1, 0.1, 0.1, 0.5, 1.0, 0.5, 0.1, 1.0, 1.0, 0.1, 0.1, 1.0, 1.0, 1.0, 1.0, 1.0, 1.0, 1.0, 0.5, 0.5, 0.5, 0.5, 0.5, 1.0, 1.0]): _vg.add([_i], _w, 'REPLACE')
_vg = ob_cube.vertex_groups.new(name='Neck')
_vg.add([54, 194, 195, 196, 197, 198, 199, 200, 201, 202], 1.0, 'REPLACE')
_vg = ob_cube.vertex_groups.new(name='Head')
_vg.add([54, 89, 90, 91, 92, 93, 94, 95, 96, 194, 200, 201, 202, 239, 240, 241, 242, 243, 244, 245, 246, 247, 248, 249, 250, 251, 339, 340, 341, 342, 343, 344, 345, 346, 347, 348, 349, 350, 351, 352, 353, 354, 355, 356, 357, 358, 359, 360], 1.0, 'REPLACE')
_vg = ob_cube.vertex_groups.new(name='UpperArm.L')
for _i, _w in zip([1, 3, 5, 6, 12, 13, 24, 25, 26, 27, 28, 29, 30, 31, 40, 41, 42, 43, 44, 45, 46, 47, 48, 49, 51, 52, 56, 58, 59, 60, 61, 62, 63, 64, 68, 72, 74, 78, 80, 237, 238], [0.1, 0.1, 0.1, 0.1, 0.1, 0.1, 1.0, 0.2, 1.0, 0.2, 1.0, 0.1, 1.0, 0.1989, 1.0, 1.0, 0.2, 0.2, 1.0, 0.1, 1.0, 0.1, 1.0, 1.0, 0.1, 0.1, 0.1, 1.0, 0.2, 1.0, 0.2, 0.2, 1.0, 0.1, 0.2, 0.2, 0.2, 0.2, 0.2, 0.1, 0.1]): _vg.add([_i], _w, 'REPLACE')
_vg = ob_cube.vertex_groups.new(name='LowerArm.L')
for _i, _w in zip([26, 30, 44, 58, 60, 65, 66, 67, 68, 69, 70, 71, 72, 73, 74, 75, 76, 77, 78, 79, 80, 81, 82, 83, 84, 85, 86, 87, 88, 188, 189, 190, 191, 192, 193, 265, 266], [0.1, 0.1, 0.1, 0.1, 0.1, 1.0, 1.0, 1.0, 1.0, 1.0, 1.0, 1.0, 1.0, 1.0, 1.0, 1.0, 1.0, 1.0, 1.0, 1.0, 1.0, 1.0, 1.0, 1.0, 1.0, 1.0, 1.0, 1.0, 1.0, 0.5, 0.5, 0.5, 0.5, 0.5, 0.5, 0.5, 0.5]): _vg.add([_i], _w, 'REPLACE')
_vg = ob_cube.vertex_groups.new(name='Hand.L')
for _i, _w in zip([65, 67, 69, 71, 73, 75, 77, 79, 128, 129, 130, 131, 132, 133, 134, 135, 136, 137, 138, 139, 184, 185, 186, 187, 188, 189, 190, 191, 192, 193, 258, 259, 260, 261, 262, 263, 264, 265, 266], [0.2, 0.2, 0.2, 0.2, 0.2, 0.2, 0.2, 0.2, 1.0, 1.0, 1.0, 1.0, 1.0, 1.0, 1.0, 1.0, 1.0, 1.0, 1.0, 1.0, 1.0, 1.0, 1.0, 1.0, 0.5, 0.5, 0.5, 0.5, 0.5, 0.5, 1.0, 1.0, 1.0, 1.0, 1.0, 1.0, 1.0, 0.5, 0.5]): _vg.add([_i], _w, 'REPLACE')
_vg = ob_cube.vertex_groups.new(name='IndexFinger.L')
_vg.add([140, 141, 142, 143, 144, 145, 146, 147, 148, 149, 150, 151, 152, 153, 154, 155, 156, 157, 158, 159, 160, 161, 162, 163], 1.0, 'REPLACE')
_vg = ob_cube.vertex_groups.new(name='Fingers.L')
_vg.add([267, 268, 269, 270, 271, 272, 273, 274, 275, 276, 277, 278, 279, 280, 281, 282, 283, 284, 285, 286, 287, 288, 289, 290, 291, 292, 293, 294, 295, 296, 297, 298, 299, 300, 301, 302, 303, 304, 305, 306, 307, 308, 309, 310, 311, 312, 313, 314, 315, 316, 317, 318, 319, 320, 321, 322, 323, 324, 325, 326, 327, 328, 329, 330, 331, 332, 333, 334, 335, 336, 337, 338], 1.0, 'REPLACE')
_vg = ob_cube.vertex_groups.new(name='Thumb.L')
_vg.add([164, 165, 166, 167, 168, 169, 170, 171, 172, 173, 174, 175, 176, 177, 178, 179, 180, 181, 182, 183], 1.0, 'REPLACE')
_vg = ob_cube.vertex_groups.new(name='UpperArm.R')
_vg = ob_cube.vertex_groups.new(name='LowerArm.R')
_vg = ob_cube.vertex_groups.new(name='Hand.R')
_vg = ob_cube.vertex_groups.new(name='IndexFinger.R')
_vg = ob_cube.vertex_groups.new(name='Fingers.R')
_vg = ob_cube.vertex_groups.new(name='Thumb.R')
_vg = ob_cube.vertex_groups.new(name='UpperLeg.L')
for _i, _w in zip([32, 33, 34, 35, 36, 37, 38, 39, 97, 98, 99, 100, 101, 102, 103, 104, 105, 106, 107, 108, 109, 110, 111, 112, 121, 123, 125, 127, 204, 206, 252, 253, 254, 255, 256, 257], [1.0, 1.0, 1.0, 1.0, 1.0, 1.0, 1.0, 1.0, 1.0, 1.0, 1.0, 1.0, 1.0, 1.0, 1.0, 1.0, 1.0, 1.0, 1.0, 1.0, 1.0, 1.0, 1.0, 1.0, 0.5, 0.5, 0.5, 0.5, 0.5, 0.5, 0.5, 0.5, 0.5, 0.5, 0.5, 0.5]): _vg.add([_i], _w, 'REPLACE')
_vg = ob_cube.vertex_groups.new(name='LowerLeg.L')
for _i, _w in zip([32, 34, 36, 38, 97, 99, 120, 121, 122, 123, 124, 125, 126, 127, 203, 204, 205, 206, 207, 208, 209, 210, 211, 212, 252, 253, 254, 255, 256, 257], [0.5, 0.5, 0.5, 0.5, 0.5, 0.5, 0.5, 1.0, 0.5, 1.0, 0.5, 1.0, 0.5, 1.0, 0.5, 1.0, 0.5, 1.0, 1.0, 1.0, 1.0, 1.0, 1.0, 1.0, 0.5, 0.5, 0.5, 0.5, 0.5, 0.5]): _vg.add([_i], _w, 'REPLACE')
_vg = ob_cube.vertex_groups.new(name='Foot.L')
for _i, _w in zip([120, 122, 124, 126, 203, 205, 213, 214, 215, 216, 217, 218, 219, 220, 225, 226, 227, 228, 229, 230, 231, 232, 235, 236], [0.5, 0.5, 0.5, 0.5, 0.5, 0.5, 1.0, 1.0, 1.0, 1.0, 1.0, 1.0, 1.0, 1.0, 0.5, 0.5, 0.5, 0.5, 1.0, 1.0, 1.0, 1.0, 0.5, 0.5]): _vg.add([_i], _w, 'REPLACE')
_vg = ob_cube.vertex_groups.new(name='Toes.L')
_vg.add([221, 222, 223, 224, 225, 226, 227, 228, 233, 234, 235, 236], 1.0, 'REPLACE')
_vg = ob_cube.vertex_groups.new(name='UpperLeg.R')
_vg = ob_cube.vertex_groups.new(name='LowerLeg.R')
_vg = ob_cube.vertex_groups.new(name='Foot.R')
_vg = ob_cube.vertex_groups.new(name='Toes.R')
_m = ob_cube.modifiers.new('Mirror', 'MIRROR')
_m.use_clip = True
_m = ob_cube.modifiers.new('Armature', 'ARMATURE')
_m.object = ob_armature
ob_armature.location = (0.0, 0.0, 1.023)
ob_armature.show_in_front = True

# ---- collection membership
col_collection.objects.link(ob_cube)
col_collection.objects.link(ob_armature)

# ---- scene / render settings (as saved in the file)
scene.frame_start = 0; scene.frame_end = 32; scene.frame_set(28)
scene.render.engine = 'BLENDER_EEVEE_NEXT'
scene.cycles.sampling_pattern = 'TABULATED_SOBOL'
scene.cycles.use_light_tree = False
scene.view_settings.view_transform = 'Filmic'
bpy.context.view_layer.update()

# ---- added for rendering (the .blend has no active camera and no usable light): camera, sun
cam_auto = bpy.data.cameras.new('AutoCamera')
cam_auto.lens = 50.0
cam_auto.sensor_width = 36.0
cam_auto.clip_end = 1000.0
ob_auto_camera = bpy.data.objects.new('AutoCamera', cam_auto)
scene.collection.objects.link(ob_auto_camera)
ob_auto_camera.location = (1.95366, -2.14693, 2.37214)
ob_auto_camera.rotation_euler = (1.09748, -7.21219e-08, 0.694738)
scene.camera = ob_auto_camera
light_auto_sun = bpy.data.lights.new('AutoSun', 'SUN')
light_auto_sun.energy = 3.0
light_auto_sun.angle = 0.0523599
ob_auto_sun = bpy.data.objects.new('AutoSun', light_auto_sun)
scene.collection.objects.link(ob_auto_sun)
ob_auto_sun.rotation_euler = (0.872665, 0.174533, 0.523599)
bpy.context.view_layer.update()
